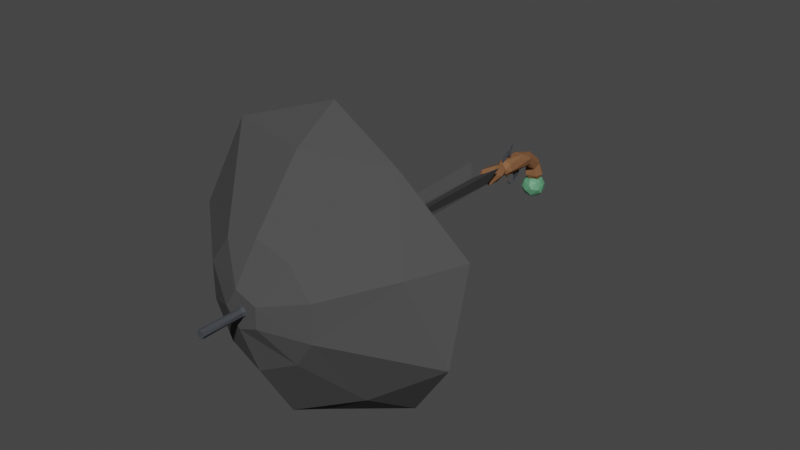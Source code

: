 # Source: umbrellaweapon2.blend  (saved by Blender 2.82.7; exported with 4.5.12 LTS)
import bpy
from mathutils import Matrix  # noqa: F401  (used for matrix-valued properties, if any)

bpy.ops.wm.read_factory_settings(use_empty=True)
scene = bpy.context.scene
scene.name = 'Scene'

# ---- collections
col_umbrella_weapon = bpy.data.collections.new('Umbrella Weapon'); scene.collection.children.link(col_umbrella_weapon)

# ---- materials (node trees are filled in below, after node groups)
mat_handlemat = bpy.data.materials.new('HandleMat')
mat_handlemat.use_transparent_shadow = False
mat_material_002 = bpy.data.materials.new('Material.002')
mat_material_002.use_transparent_shadow = False
mat_material_005 = bpy.data.materials.new('Material.005')
mat_material_005.use_transparent_shadow = False
mat_material_003 = bpy.data.materials.new('Material.003')
mat_material_003.use_transparent_shadow = False
mat_gemmat = bpy.data.materials.new('GemMat')
mat_gemmat.use_transparent_shadow = False
mat_material_004 = bpy.data.materials.new('Material.004')
mat_material_004.use_transparent_shadow = False

# ---- material node trees
mat_handlemat.use_nodes = True; mat_handlemat.node_tree.nodes.clear()
_N = mat_handlemat.node_tree.nodes; _L = mat_handlemat.node_tree.links
n0 = _N.new('ShaderNodeOutputMaterial'); n0.name = 'Material Output'; n0.location = (300, 300)
n1 = _N.new('ShaderNodeBsdfPrincipled'); n1.name = 'Principled BSDF'; n1.location = (10, 300)
n1.distribution = 'GGX'
n1.subsurface_method = 'BURLEY'
n1.inputs[0].default_value = (0.2346, 0.1119, 0.05448, 1.0)
n1.inputs[3].default_value = 1.45
n1.inputs[13].default_value = 0.0
n1.inputs[27].default_value = (0.0, 0.0, 0.0, 1.0)
n1.inputs[28].default_value = 1.0
_L.new(n1.outputs[0], n0.inputs[0])
n0.is_active_output = True
mat_material_002.use_nodes = True; mat_material_002.node_tree.nodes.clear()
_N = mat_material_002.node_tree.nodes; _L = mat_material_002.node_tree.links
n0 = _N.new('ShaderNodeOutputMaterial'); n0.name = 'Material Output'; n0.location = (300, 300)
n1 = _N.new('ShaderNodeBsdfPrincipled'); n1.name = 'Principled BSDF'; n1.location = (10, 300)
n1.distribution = 'GGX'
n1.subsurface_method = 'BURLEY'
n1.inputs[0].default_value = (0.05613, 0.06125, 0.07036, 1.0)
n1.inputs[2].default_value = 0.325
n1.inputs[3].default_value = 1.45
n1.inputs[13].default_value = 0.7
n1.inputs[27].default_value = (0.0, 0.0, 0.0, 1.0)
n1.inputs[28].default_value = 1.0
_L.new(n1.outputs[0], n0.inputs[0])
n0.is_active_output = True
mat_material_005.use_nodes = True; mat_material_005.node_tree.nodes.clear()
_N = mat_material_005.node_tree.nodes; _L = mat_material_005.node_tree.links
n0 = _N.new('ShaderNodeOutputMaterial'); n0.name = 'Material Output'; n0.location = (300, 300)
n1 = _N.new('ShaderNodeBsdfPrincipled'); n1.name = 'Principled BSDF'; n1.location = (10, 300)
n1.distribution = 'GGX'
n1.subsurface_method = 'BURLEY'
n1.inputs[0].default_value = (0.07227, 0.07227, 0.07227, 1.0)
n1.inputs[2].default_value = 1.0
n1.inputs[3].default_value = 1.45
n1.inputs[13].default_value = 0.0
n1.inputs[27].default_value = (0.0, 0.0, 0.0, 1.0)
n1.inputs[28].default_value = 1.0
_L.new(n1.outputs[0], n0.inputs[0])
n0.is_active_output = True
mat_material_003.use_nodes = True; mat_material_003.node_tree.nodes.clear()
_N = mat_material_003.node_tree.nodes; _L = mat_material_003.node_tree.links
n0 = _N.new('ShaderNodeOutputMaterial'); n0.name = 'Material Output'; n0.location = (300, 300)
n1 = _N.new('ShaderNodeBsdfPrincipled'); n1.name = 'Principled BSDF'; n1.location = (10, 300)
n1.distribution = 'GGX'
n1.subsurface_method = 'BURLEY'
n1.inputs[0].default_value = (0.05613, 0.06125, 0.07036, 1.0)
n1.inputs[2].default_value = 0.7083
n1.inputs[3].default_value = 1.45
n1.inputs[13].default_value = 0.3
n1.inputs[27].default_value = (0.0, 0.0, 0.0, 1.0)
n1.inputs[28].default_value = 1.0
_L.new(n1.outputs[0], n0.inputs[0])
n0.is_active_output = True
mat_gemmat.use_nodes = True; mat_gemmat.node_tree.nodes.clear()
_N = mat_gemmat.node_tree.nodes; _L = mat_gemmat.node_tree.links
n0 = _N.new('ShaderNodeOutputMaterial'); n0.name = 'Material Output'; n0.location = (300, 300)
n1 = _N.new('ShaderNodeBsdfPrincipled'); n1.name = 'Principled BSDF'; n1.location = (10, 300)
n1.distribution = 'GGX'
n1.subsurface_method = 'BURLEY'
n1.inputs[0].default_value = (0.1144, 0.3278, 0.1779, 1.0)
n1.inputs[3].default_value = 1.45
n1.inputs[20].default_value = 0.0
n1.inputs[27].default_value = (0.0, 0.0, 0.0, 1.0)
n1.inputs[28].default_value = 1.0
_L.new(n1.outputs[0], n0.inputs[0])
n0.is_active_output = True
mat_material_004.use_nodes = True; mat_material_004.node_tree.nodes.clear()
_N = mat_material_004.node_tree.nodes; _L = mat_material_004.node_tree.links
n0 = _N.new('ShaderNodeOutputMaterial'); n0.name = 'Material Output'; n0.location = (300, 300)
n1 = _N.new('ShaderNodeBsdfPrincipled'); n1.name = 'Principled BSDF'; n1.location = (10, 300)
n1.distribution = 'GGX'
n1.subsurface_method = 'BURLEY'
n1.inputs[0].default_value = (0.07227, 0.07227, 0.07227, 1.0)
n1.inputs[2].default_value = 1.0
n1.inputs[3].default_value = 1.45
n1.inputs[13].default_value = 0.0
n1.inputs[27].default_value = (0.0, 0.0, 0.0, 1.0)
n1.inputs[28].default_value = 1.0
_L.new(n1.outputs[0], n0.inputs[0])
n0.is_active_output = True

# ---- world
world_world = bpy.data.worlds.new('World'); scene.world = world_world
world_world.use_nodes = True; world_world.node_tree.nodes.clear()
_N = world_world.node_tree.nodes; _L = world_world.node_tree.links
n0 = _N.new('ShaderNodeOutputWorld'); n0.name = 'World Output'; n0.location = (300, 300)
n1 = _N.new('ShaderNodeBackground'); n1.name = 'Background'; n1.location = (10, 300)
n1.inputs[0].default_value = (0.05088, 0.05088, 0.05088, 1.0)
_L.new(n1.outputs[0], n0.inputs[0])
n0.is_active_output = True
world_world.color = (0.05088, 0.05088, 0.05088)
world_world.use_sun_shadow = False
world_world.sun_shadow_jitter_overblur = 0.0

# ---- meshes
me_cylinder = bpy.data.meshes.new('Cylinder')
me_cylinder.from_pydata([(1.04, 0.2412, -1.048), (0.6243, 0.8736, 1.002), (0.6008, -0.8434, -1.014), (0.9786, -0.4419, 1.002), (-0.2691, -0.9863, -1.006), (-0.8877, -0.5071, -1.006), (-0.3514, -1.038, 1.003), (-0.9681, 0.3675, -1.014), (-1.046, 0.1342, 0.9995), (-0.03358, 1.067, -1.048), (-0.4583, 0.9147, 1.001), (0.1806, -0.4487, 1.137), (-0.03981, 0.4533, 1.136), (0.4301, 0.173, 1.135), (-0.4034, -0.2105, 1.136), (-0.3875, 0.2119, 1.136), (0.1297, 0.4348, 23.48), (0.4681, -0.1319, 23.5), (-0.1273, -0.4384, 23.48), (-0.459, 0.1392, 23.53), (-7.568e-07, 2.312e-07, 24.27), (0.2112, 0.6573, -2.291), (0.634, -0.3212, -2.277), (-0.07023, -0.7131, -2.285), (-0.6877, -0.1856, -2.286), (-0.4347, 0.5643, -2.286), (0.6436, 0.7861, -3.038), (0.8292, -0.5681, -3.041), (0.1866, -1.013, -3.036), (-0.7269, -0.7269, -3.045), (-0.9737, -0.1937, -3.041), (-0.9928, 9.751e-07, -3.041), (-0.9737, 0.1937, -3.041), (-0.839, 0.5534, -3.034), (-0.2022, 1.01, -3.035), (0.8897, 0.5877, -6.072), (0.8366, -0.5997, -6.039), (0.1031, -0.8921, -7.29), (-0.5997, -0.8381, -7.488), (-0.9737, -0.1937, -6.034), (-0.9928, 9.781e-07, -6.034), (-0.9737, 0.1937, -6.034), (-0.7774, 0.7558, -7.328), (0.03748, 0.9119, -7.192), (0.4124, 0.09366, -8.123), (-0.9616, -0.5191, -7.196), (-1.118, 0.347, -7.249), (-1.343, 0.8476, -9.265), (-0.915, 0.4178, -9.586), (-0.8502, -0.2541, -9.62), (-1.292, -0.8216, -9.347), (-1.953, -0.696, -8.647), (-1.975, 0.6272, -8.557), (-2.888, 1.104, -9.738), (-2.891, 0.5719, -10.46), (-2.896, -0.6739, -10.47), (-2.882, -1.125, -9.315), (-2.895, -0.4567, -8.392), (-2.899, 0.8359, -8.675), (-3.506, 0.4014, -10.22), (-3.448, -0.5074, -10.14), (-3.451, -0.8214, -9.378), (-3.421, -0.166, -8.707), (-3.515, 0.7136, -9.164), (-3.894, 0.05956, -9.753), (-3.901, -0.2472, -9.456), (-3.897, 0.2148, -9.374), (-0.9737, -0.1937, -3.041), (-0.9928, 9.751e-07, -3.041), (-0.9737, 0.1937, -3.041), (-0.9737, -0.1937, -6.034), (-0.9928, 9.781e-07, -6.034), (-0.9737, 0.1937, -6.034), (0.973, 0.128, -2.85), (-0.9737, -0.1937, -5.759), (-0.9737, 0.1937, -5.759), (-0.9737, -0.1937, -5.759), (-0.9737, 0.1937, -5.759), (-2.335, -0.1108, -5.325), (-2.298, 0.1078, -5.314), (-2.658, -0.1068, -4.478), (-2.522, -0.1073, -4.41), (-2.565, 0.1068, -4.451), (-1.987, 0.03726, -3.415), (-1.961, 0.1066, -3.591), (-1.831, -0.1088, -3.499), (-0.9385, -2.041e-06, -3.63), (0.7356, 0.09441, -2.427), (1.274, -0.0005148, -2.351), (0.9711, -0.08536, -2.787), (1.583, -0.1079, -3.587), (2.073, -0.000402, -3.397), (1.566, 0.1199, -3.525), (1.852, 0.02971, -4.051), (1.902, -0.05282, -4.109), (1.553, 0.03239, -4.082), (2.404, 0.0001929, -4.158), (2.121, 0.02309, -4.41), (2.326, -0.03676, -4.293), (2.613, -0.002202, -4.545), (0.5983, 1.445e-06, -3.99), (0.6117, 1.28e-05, -4.368), (-0.9846, 0.02078, -5.763), (-2.375, 0.0431, -5.1), (-1.907, 0.09297, -5.776), (-1.881, -0.07672, -5.738), (-2.036, 0.02073, -4.82), (-1.017, -0.04586, -4.825), (-1.455, 0.08131, -4.938)], [], [(1, 0, 9), (3, 2, 0), (6, 4, 2), (6, 5, 4), (8, 7, 5), (10, 9, 7), (1, 13, 3), (8, 14, 15), (1, 12, 13), (6, 14, 8), (3, 11, 6), (10, 12, 1), (10, 15, 12), (13, 17, 11), (14, 19, 15), (15, 19, 12), (12, 16, 13), (11, 18, 14), (14, 18, 19), (19, 20, 16), (16, 20, 17), (2, 22, 0), (9, 25, 7), (4, 23, 2), (2, 23, 22), (7, 24, 5), (24, 30, 29), (24, 31, 30), (23, 28, 22), (87, 26, 21), (89, 35, 73), (74, 67, 76), (75, 72, 77), (34, 42, 33), (34, 43, 42), (29, 45, 38), (73, 35, 26), (41, 46, 40), (36, 37, 44), (42, 46, 41), (45, 51, 38), (44, 49, 48), (51, 56, 50), (52, 57, 51), (50, 55, 49), (52, 58, 57), (57, 62, 61), (55, 59, 54), (55, 60, 59), (55, 61, 60), (54, 59, 53), (53, 63, 58), (60, 64, 59), (63, 66, 62), (63, 59, 66), (62, 65, 61), (60, 65, 64), (30, 68, 67), (40, 70, 71), (31, 69, 68), (41, 71, 72), (33, 75, 32), (32, 77, 69), (39, 76, 70), (82, 83, 84), (80, 83, 82), (22, 89, 87), (87, 89, 88), (90, 93, 91), (93, 97, 95), (90, 94, 93), (98, 99, 96), (94, 96, 93), (90, 100, 101), (105, 107, 106), (79, 103, 104), (103, 106, 104), (102, 107, 105), (108, 106, 107), (71, 104, 72), (104, 102, 77), (76, 105, 70), (1, 3, 0), (3, 6, 2), (6, 8, 5), (8, 10, 7), (10, 1, 9), (3, 13, 11), (6, 11, 14), (10, 8, 15), (11, 17, 18), (12, 19, 16), (13, 16, 17), (18, 17, 20), (19, 18, 20), (23, 29, 28), (21, 9, 0, 87), (0, 22, 87), (7, 25, 24), (33, 32, 24, 25), (9, 21, 25), (25, 21, 34), (87, 73, 26), (23, 24, 29), (22, 27, 89), (24, 32, 31), (46, 45, 39, 40), (22, 28, 27), (21, 26, 34), (25, 34, 33), (45, 29, 74, 39), (89, 36, 35), (41, 75, 33, 42), (89, 27, 36), (74, 30, 67), (75, 41, 72), (43, 34, 26, 35), (27, 28, 36), (28, 37, 36), (50, 37, 38, 51), (28, 38, 37), (28, 29, 38), (35, 44, 43), (35, 36, 44), (46, 42, 52), (48, 47, 43, 44), (47, 52, 42, 43), (51, 45, 46, 52), (49, 44, 37, 50), (54, 53, 47, 48), (53, 58, 52, 47), (55, 54, 48, 49), (51, 57, 56), (62, 57, 58, 63), (23, 4, 5, 24), (50, 56, 55), (102, 68, 69, 77), (55, 56, 61), (53, 59, 63), (56, 57, 61), (60, 61, 65), (66, 64, 65), (59, 64, 66), (62, 66, 65), (30, 31, 68), (40, 39, 70), (31, 32, 69), (41, 40, 71), (76, 67, 68, 102), (85, 81, 82, 84), (32, 75, 77), (39, 74, 76), (30, 74, 29), (104, 78, 79), (103, 79, 82), (104, 105, 78), (82, 79, 78, 80), (81, 78, 103, 82), (83, 80, 81, 85), (78, 81, 80), (91, 88, 89, 90), (84, 83, 86), (83, 85, 86), (85, 84, 86), (91, 92, 73, 88), (87, 88, 73), (92, 90, 89, 73), (93, 95, 92, 91), (100, 92, 95, 101), (95, 90, 101), (98, 96, 94, 97), (94, 95, 97), (90, 95, 94), (97, 96, 99), (108, 107, 102, 104), (93, 96, 97), (98, 97, 99), (90, 92, 100), (105, 76, 102), (104, 106, 108), (103, 105, 106), (78, 105, 103), (105, 104, 71, 70), (77, 72, 104)])
me_cylinder.polygons.foreach_set('material_index', [0, 0, 0, 0, 0, 0, 0, 0, 0, 0, 0, 0, 0, 1, 1, 1, 1, 1, 1, 1, 1, 0, 0, 0, 0, 0, 0, 0, 0, 0, 0, 0, 0, 0, 0, 0, 0, 0, 0, 0, 0, 0, 0, 0, 0, 0, 0, 0, 0, 0, 0, 0, 0, 0, 0, 0, 0, 0, 0, 0, 0, 0, 0, 0, 1, 1, 0, 1, 1, 1, 1, 1, 1, 1, 1, 1, 1, 1, 1, 1, 1, 1, 0, 0, 0, 0, 0, 0, 0, 0, 1, 1, 1, 1, 1, 0, 0, 0, 0, 0, 0, 0, 0, 0, 0, 0, 0, 0, 0, 0, 0, 0, 0, 0, 0, 0, 0, 0, 0, 0, 0, 0, 0, 0, 0, 0, 0, 0, 0, 0, 0, 0, 0, 0, 0, 0, 0, 0, 0, 0, 0, 0, 0, 0, 0, 0, 0, 0, 0, 1, 0, 0, 0, 1, 1, 1, 1, 1, 1, 1, 1, 1, 0, 1, 1, 1, 1, 1, 1, 1, 1, 1, 1, 1, 1, 1, 1, 1, 0, 1, 1, 1, 1, 1])
_uv = me_cylinder.uv_layers.new(name='UVMap')
_uv.uv.foreach_set('vector', [0.9017, 1.0, 0.7858, 0.5, 0.9575, 0.5, 0.6829, 1.0, 0.5983, 0.5, 0.7858, 0.5, 0.4478, 1.0, 0.4575, 0.5, 0.5983, 0.5, 0.4478, 1.0, 0.3327, 0.5, 0.4575, 0.5, 0.2295, 1.0, 0.192, 0.5, 0.3327, 0.5, 0.07386, 1.0, 0.02861, 0.5, 0.192, 0.5, 0.9017, 1.0, 0.8103, 1.0, 0.6829, 1.0, 0.2295, 1.0, 0.3263, 1.0, 0.1703, 1.0, 0.9017, 1.0, 0.9676, 1.0, 0.8103, 1.0, 0.4478, 1.0, 0.3263, 1.0, 0.2295, 1.0, 0.6829, 1.0, 0.5617, 1.0, 0.4478, 1.0, 0.07386, 1.0, 0.03027, 1.0, 0.0, 1.0, 0.07386, 1.0, 0.1703, 1.0, 0.03027, 1.0, 0.8103, 1.0, 0.7048, 1.0, 0.5617, 1.0, 0.3263, 1.0, 0.2057, 1.0, 0.1703, 1.0, 0.1703, 1.0, 0.2057, 1.0, 0.03027, 1.0, 0.9676, 1.0, 0.9487, 1.0, 0.8103, 1.0, 0.5617, 1.0, 0.4559, 1.0, 0.3263, 1.0, 0.3263, 1.0, 0.4559, 1.0, 0.2057, 1.0, 0.2057, 1.0, 0.2323, 1.0, 0.016, 1.0, 0.9487, 1.0, 0.615, 1.0, 0.7048, 1.0, 0.5983, 0.5, 0.6747, 0.5, 0.7858, 0.5, 0.02861, 0.5, 0.1051, 0.5, 0.192, 0.5, 0.4575, 0.5, 0.4842, 0.5, 0.5983, 0.5, 0.5983, 0.5, 0.4842, 0.5, 0.6747, 0.5, 0.192, 0.5, 0.292, 0.5, 0.3327, 0.5, 0.292, 0.5, 0.2812, 0.5, 0.3752, 0.5, 0.292, 0.5, 0.25, 0.5, 0.2812, 0.5, 0.4842, 0.5, 0.5293, 0.5, 0.6747, 0.5, 0.7709, 0.5, 0.8908, 0.5, 0.9505, 0.5, 0.7221, 0.5, 0.8433, 0.5, 0.787, 0.5, 0.2812, 0.5, 0.2812, 0.5, 0.2812, 0.5, 0.2188, 0.5, 0.2188, 0.5, 0.2188, 0.5, 0.04095, 0.5, 0.0686, 0.5, 0.1573, 0.5, 0.04095, 0.5, 0.0, 0.5, 0.0686, 0.5, 0.3752, 0.5, 0.3364, 0.5, 0.4439, 0.5, 0.787, 0.5, 0.8433, 0.5, 0.8908, 0.5, 0.2188, 0.5, 0.1872, 0.5, 0.25, 0.5, 0.6513, 0.5, 0.556, 0.5, 0.7661, 0.5, 0.0686, 0.5, 0.1872, 0.5, 0.2188, 0.5, 0.3364, 0.5, 0.3837, 0.5, 0.4439, 0.5, 0.7661, 0.5, 0.7036, 0.5, 0.8286, 0.5, 0.3837, 0.5, 0.4775, 0.5, 0.5589, 0.5, 0.1336, 0.5, 0.3131, 0.5, 0.3837, 0.5, 0.5589, 0.5, 0.6546, 0.5, 0.7036, 0.5, 0.1336, 0.5, 0.1223, 0.5, 0.3131, 0.5, 0.3131, 0.5, 0.2713, 0.5, 0.4736, 0.5, 0.6546, 0.5, 0.8326, 0.5, 0.834, 0.5, 0.6546, 0.5, 0.6432, 0.5, 0.8326, 0.5, 0.6546, 0.5, 0.4736, 0.5, 0.6432, 0.5, 0.834, 0.5, 0.8326, 0.5, 0.9629, 0.5, 0.0, 0.5, 0.07765, 0.5, 0.1223, 0.5, 0.6432, 0.5, 0.8019, 0.5, 0.8326, 0.5, 0.07765, 0.5, 0.1056, 0.5, 0.2713, 0.5, 0.9815, 0.5, 0.8326, 0.5, 0.9798, 0.5, 0.2713, 0.5, 0.4643, 0.5, 0.4736, 0.5, 0.6432, 0.5, 0.4643, 0.5, 0.8019, 0.5, 0.2812, 0.5, 0.25, 0.5, 0.2812, 0.5, 0.25, 0.5, 0.2812, 0.5, 0.25, 0.5, 0.25, 0.5, 0.2188, 0.5, 0.25, 0.5, 0.2188, 0.5, 0.25, 0.5, 0.2188, 0.5, 0.1573, 0.5, 0.2188, 0.5, 0.2188, 0.5, 0.2188, 0.5, 0.2188, 0.5, 0.2188, 0.5, 0.2812, 0.5, 0.2812, 0.5, 0.2812, 0.5, 0.219, 0.5, 0.2393, 0.5, 0.2189, 0.5, 0.2809, 0.5, 0.2393, 0.5, 0.219, 0.5, 0.6747, 0.5, 0.7221, 0.5, 0.7709, 0.5, 0.7709, 0.5, 0.7221, 0.5, 0.7497, 0.5, 0.7191, 0.5, 0.7708, 0.5, 0.75, 0.5, 0.7708, 0.5, 0.7589, 0.5, 0.7679, 0.5, 0.7191, 0.5, 0.719, 0.5, 0.7708, 0.5, 0.7191, 0.5, 0.75, 0.5, 0.7503, 0.5, 0.719, 0.5, 0.7503, 0.5, 0.7708, 0.5, 0.7191, 0.5, 0.75, 0.5, 0.75, 0.5, 0.2812, 0.5, 0.2549, 0.5, 0.2499, 0.5, 0.2188, 0.5, 0.2475, 0.5, 0.2191, 0.5, 0.2475, 0.5, 0.2499, 0.5, 0.2191, 0.5, 0.2429, 0.5, 0.2549, 0.5, 0.2812, 0.5, 0.2189, 0.5, 0.2499, 0.5, 0.2549, 0.5, 0.25, 0.5, 0.2191, 0.5, 0.2188, 0.5, 0.2191, 0.5, 0.2429, 0.5, 0.2188, 0.5, 0.2812, 0.5, 0.2812, 0.5, 0.2812, 0.5, 0.9017, 1.0, 0.6829, 1.0, 0.7858, 0.5, 0.6829, 1.0, 0.4478, 1.0, 0.5983, 0.5, 0.4478, 1.0, 0.2295, 1.0, 0.3327, 0.5, 0.2295, 1.0, 0.07386, 1.0, 0.192, 0.5, 0.07386, 1.0, 0.0, 1.0, 0.02861, 0.5, 0.6829, 1.0, 0.8103, 1.0, 0.5617, 1.0, 0.4478, 1.0, 0.5617, 1.0, 0.3263, 1.0, 0.07386, 1.0, 0.2295, 1.0, 0.1703, 1.0, 0.5617, 1.0, 0.7048, 1.0, 0.4559, 1.0, 0.03027, 1.0, 0.2057, 1.0, 0.016, 1.0, 0.8103, 1.0, 0.9487, 1.0, 0.7048, 1.0, 0.4559, 1.0, 0.7048, 1.0, 0.615, 1.0, 0.2057, 1.0, 0.4559, 1.0, 0.615, 1.0, 0.4842, 0.5, 0.3752, 0.5, 0.5293, 0.5, 0.9505, 0.5, 0.9575, 0.5, 0.7858, 0.5, 0.7709, 0.5, 0.7858, 0.5, 0.6747, 0.5, 0.7709, 0.5, 0.192, 0.5, 0.1051, 0.5, 0.292, 0.5, 0.1573, 0.5, 0.2188, 0.5, 0.292, 0.5, 0.1051, 0.5, 0.02861, 0.5, 0.0, 0.5, 0.1051, 0.5, 0.1051, 0.5, 0.0, 0.5, 0.04095, 0.5, 0.7709, 0.5, 0.787, 0.5, 0.8908, 0.5, 0.4842, 0.5, 0.292, 0.5, 0.3752, 0.5, 0.6747, 0.5, 0.6545, 0.5, 0.7221, 0.5, 0.292, 0.5, 0.2188, 0.5, 0.25, 0.5, 0.1872, 0.5, 0.3364, 0.5, 0.2812, 0.5, 0.25, 0.5, 0.6747, 0.5, 0.5293, 0.5, 0.6545, 0.5, 0.9505, 0.5, 0.8908, 0.5, 0.9894, 0.5, 0.1051, 0.5, 0.04095, 0.5, 0.1573, 0.5, 0.3364, 0.5, 0.3752, 0.5, 0.2812, 0.5, 0.2812, 0.5, 0.7221, 0.5, 0.6513, 0.5, 0.8433, 0.5, 0.2188, 0.5, 0.2188, 0.5, 0.1573, 0.5, 0.0686, 0.5, 0.7221, 0.5, 0.6545, 0.5, 0.6513, 0.5, 0.2812, 0.5, 0.2812, 0.5, 0.2812, 0.5, 0.2188, 0.5, 0.2188, 0.5, 0.2188, 0.5, 0.9613, 0.5, 0.9894, 0.5, 0.8908, 0.5, 0.8433, 0.5, 0.6545, 0.5, 0.5293, 0.5, 0.6513, 0.5, 0.5293, 0.5, 0.556, 0.5, 0.6513, 0.5, 0.5589, 0.5, 0.556, 0.5, 0.4439, 0.5, 0.3837, 0.5, 0.5293, 0.5, 0.4439, 0.5, 0.556, 0.5, 0.5293, 0.5, 0.3752, 0.5, 0.4439, 0.5, 0.8433, 0.5, 0.7661, 0.5, 0.9613, 0.5, 0.8433, 0.5, 0.6513, 0.5, 0.7661, 0.5, 0.1872, 0.5, 0.0686, 0.5, 0.1336, 0.5, 0.8286, 0.5, 0.9556, 0.5, 0.9613, 0.5, 0.7661, 0.5, 0.0, 0.5, 0.1336, 0.5, 0.0686, 0.5, 0.0, 0.5, 0.3837, 0.5, 0.3364, 0.5, 0.1872, 0.5, 0.1336, 0.5, 0.7036, 0.5, 0.7661, 0.5, 0.556, 0.5, 0.5589, 0.5, 0.834, 0.5, 0.9629, 0.5, 0.9556, 0.5, 0.8286, 0.5, 0.0, 0.5, 0.1223, 0.5, 0.1336, 0.5, 0.0, 0.5, 0.6546, 0.5, 0.834, 0.5, 0.8286, 0.5, 0.7036, 0.5, 0.3837, 0.5, 0.3131, 0.5, 0.4775, 0.5, 0.2713, 0.5, 0.3131, 0.5, 0.1223, 0.5, 0.07765, 0.5, 0.4842, 0.5, 0.4575, 0.5, 0.3327, 0.5, 0.292, 0.5, 0.5589, 0.5, 0.4775, 0.5, 0.6546, 0.5, 0.2429, 0.5, 0.25, 0.5, 0.2188, 0.5, 0.2188, 0.5, 0.6546, 0.5, 0.4775, 0.5, 0.4736, 0.5, 0.9629, 0.5, 0.8326, 0.5, 0.9815, 0.5, 0.4775, 0.5, 0.3131, 0.5, 0.4736, 0.5, 0.6432, 0.5, 0.4736, 0.5, 0.4643, 0.5, 0.6421, 0.4144, 0.9549, 0.3218, 0.71, 0.07639, 0.8326, 0.5, 0.8019, 0.5, 0.9798, 0.5, 0.2713, 0.5, 0.1056, 0.5, 0.4643, 0.5, 0.2812, 0.5, 0.25, 0.5, 0.25, 0.5, 0.25, 0.5, 0.2812, 0.5, 0.2812, 0.5, 0.25, 0.5, 0.2188, 0.5, 0.2188, 0.5, 0.2188, 0.5, 0.25, 0.5, 0.25, 0.5, 0.2812, 0.5, 0.2812, 0.5, 0.25, 0.5, 0.2429, 0.5, 0.2812, 0.5, 0.2812, 0.5, 0.219, 0.5, 0.2189, 0.5, 0.2188, 0.5, 0.2188, 0.5, 0.2188, 0.5, 0.2812, 0.5, 0.2812, 0.5, 0.2812, 0.5, 0.2812, 0.5, 0.2812, 0.5, 0.3752, 0.5, 0.2191, 0.5, 0.281, 0.5, 0.2188, 0.5, 0.2475, 0.5, 0.2188, 0.5, 0.219, 0.5, 0.2191, 0.5, 0.2812, 0.5, 0.281, 0.5, 0.219, 0.5, 0.2188, 0.5, 0.281, 0.5, 0.2809, 0.5, 0.2812, 0.5, 0.281, 0.5, 0.2475, 0.5, 0.219, 0.5, 0.2393, 0.5, 0.2809, 0.5, 0.2812, 0.5, 0.2812, 0.5, 0.281, 0.5, 0.2812, 0.5, 0.2809, 0.5, 0.75, 0.5, 0.7497, 0.5, 0.7221, 0.5, 0.7191, 0.5, 0.2189, 0.5, 0.2393, 0.5, 0.25, 0.5, 0.2393, 0.5, 0.2812, 0.5, 0.25, 0.5, 0.2812, 0.5, 0.2189, 0.5, 0.25, 0.5, 0.75, 0.5, 0.7812, 0.5, 0.787, 0.5, 0.7497, 0.5, 0.7709, 0.5, 0.7497, 0.5, 0.787, 0.5, 0.7812, 0.5, 0.7191, 0.5, 0.7221, 0.5, 0.787, 0.5, 0.7708, 0.5, 0.7679, 0.5, 0.7812, 0.5, 0.75, 0.5, 0.75, 0.5, 0.7812, 0.5, 0.7679, 0.5, 0.75, 0.5, 0.7679, 0.5, 0.7191, 0.5, 0.75, 0.5, 0.7191, 0.5, 0.7503, 0.5, 0.719, 0.5, 0.7589, 0.5, 0.719, 0.5, 0.7679, 0.5, 0.7589, 0.5, 0.7191, 0.5, 0.7679, 0.5, 0.719, 0.5, 0.7589, 0.5, 0.7503, 0.5, 0.75, 0.5, 0.2189, 0.5, 0.2549, 0.5, 0.2429, 0.5, 0.2191, 0.5, 0.7708, 0.5, 0.7503, 0.5, 0.7589, 0.5, 0.7191, 0.5, 0.7589, 0.5, 0.75, 0.5, 0.7191, 0.5, 0.7812, 0.5, 0.75, 0.5, 0.2812, 0.5, 0.2812, 0.5, 0.2429, 0.5, 0.2191, 0.5, 0.2499, 0.5, 0.2189, 0.5, 0.2475, 0.5, 0.2812, 0.5, 0.2499, 0.5, 0.281, 0.5, 0.2812, 0.5, 0.2475, 0.5, 0.2812, 0.5, 0.2191, 0.5, 0.25, 0.5, 0.2812, 0.5, 0.2188, 0.5, 0.2188, 0.5, 0.2191, 0.5])
me_cylinder.materials.append(mat_handlemat)
me_cylinder.materials.append(mat_material_002)
me_cylinder.use_remesh_fix_poles = True
me_cylinder.use_remesh_preserve_attributes = False
me_cylinder.use_mirror_vertex_groups = False
me_cylinder.update()
me_plane = bpy.data.meshes.new('Plane')
me_plane.from_pydata([(0.2398, -0.2451, -3.305e-05), (-0.5808, -0.6143, 5.642), (0.5418, -0.6388, 5.66), (-0.4932, 0.5655, 5.627), (0.6041, 0.5137, 5.635), (-0.2445, 0.2435, -9.996e-05), (-0.04136, -0.4063, 5.455), (0.05469, 0.3768, 5.387), (-0.2487, -0.2427, -0.0001739), (0.244, 0.2394, -7.508e-05), (-0.2653, 0.01204, 5.293), (0.391, -0.06262, 5.422), (0.119, 0.01124, 0.03268), (-0.1908, 0.1899, 0.03435), (-0.1565, -0.1588, 0.04031)], [], [(5, 9, 0), (5, 0, 8), (12, 13, 14), (6, 1, 8, 0), (9, 4, 11), (8, 1, 10), (5, 3, 7), (0, 2, 6), (7, 4, 9, 5), (10, 3, 5, 8), (11, 2, 0, 9), (12, 14, 6, 2), (11, 4, 12), (10, 1, 14), (7, 3, 13), (7, 13, 12, 4), (14, 1, 6), (10, 14, 13, 3), (12, 2, 11)])
_uv = me_plane.uv_layers.new(name='UVMap')
_uv.uv.foreach_set('vector', [-0.02439, 1.0, 1.0, 1.013, 1.042, 0.0, -0.02439, 1.0, 1.042, 0.0, 0.0, -0.02047, 1.0, 0.5338, 0.04321, 1.0, 0.2122, 0.1961, 0.5, 0.0, 0.0, 0.0, 0.0, -0.02047, 1.042, 0.0, 1.0, 1.013, 1.0, 1.0, 1.0, 0.5, 0.0, -0.02047, 0.0, 0.0, 0.0, 0.5, -0.02439, 1.0, 0.0, 1.0, 0.5, 1.0, 1.042, 0.0, 1.0, 0.0, 0.5, 0.0, 0.5, 1.0, 1.0, 1.0, 1.0, 1.013, -0.02439, 1.0, 0.0, 0.5, 0.0, 1.0, -0.02439, 1.0, 0.0, -0.02047, 1.0, 0.5, 1.0, 0.0, 1.042, 0.0, 1.0, 1.013, 1.0, 0.5338, 0.2122, 0.1961, 0.5, 0.0, 1.0, 0.0, 1.0, 0.5, 1.0, 1.0, 1.0, 0.5338, 0.0, 0.5, 0.0, 0.0, 0.2122, 0.1961, 0.5, 1.0, 0.0, 1.0, 0.04321, 1.0, 0.5, 1.0, 0.04321, 1.0, 1.0, 0.5338, 1.0, 1.0, 0.2122, 0.1961, 0.0, 0.0, 0.5, 0.0, 0.0, 0.5, 0.2122, 0.1961, 0.04321, 1.0, 0.0, 1.0, 1.0, 0.5338, 1.0, 0.0, 1.0, 0.5])
me_plane.materials.append(mat_material_005)
me_plane.use_remesh_fix_poles = True
me_plane.use_remesh_preserve_attributes = False
me_plane.use_mirror_vertex_groups = False
me_plane.update()
me_cylinder_001 = bpy.data.meshes.new('Cylinder.001')
me_cylinder_001.from_pydata([(-0.008177, 1.013, 1.0), (0.4687, 0.8887, 1.0), (0.8374, 0.5693, 1.0), (1.0, 0.09853, 1.0), (0.9323, -0.395, 1.0), (0.562, -0.8411, 1.0), (0.008177, -1.013, 1.0), (-0.642, -0.7972, 1.0), (-0.9598, -0.297, 1.0), (-0.9947, 0.1895, 1.0), (-0.7802, 0.633, 1.0), (-0.4785, 0.8834, 1.0), (0.7918, 0.6474, -54.13), (1.012, -0.01163, -54.13), (0.8271, -0.5829, -54.12), (0.2691, -0.9863, -54.12), (-0.4103, -0.9249, -54.12), (-0.9149, -0.4564, -54.12), (-0.9895, 0.2122, -54.11), (-0.6474, 0.7918, -54.13), (0.1021, 1.018, -54.13), (0.4874, 0.4744, -55.17), (0.667, 0.143, -55.16), (0.6364, -0.2452, -55.16), (0.2863, -0.6366, -55.17), (-0.3076, -0.6167, -55.17), (-0.6566, -0.2089, -55.17), (-0.6294, 0.2682, -55.16), (-0.3647, 0.5763, -55.16), (0.08685, 0.6836, -55.17), (0.5843, 0.3904, -62.14), (0.6161, -0.3542, -62.14), (0.04823, -0.6879, -62.14), (-0.5089, -0.4794, -62.14), (-0.6841, 0.0869, -62.14), (-0.4702, 0.4942, -62.14), (-3.635e-06, 0.6958, -62.14)], [], [(6, 15, 5), (1, 20, 0), (11, 19, 10), (2, 12, 1), (8, 17, 7), (7, 16, 6), (19, 27, 18), (13, 22, 12), (17, 26, 25), (13, 23, 22), (14, 24, 23), (25, 32, 24), (22, 30, 21), (26, 33, 25), (23, 31, 22), (27, 34, 26), (24, 31, 23), (17, 8, 9, 18), (7, 6, 5, 4, 3, 2, 1, 0, 11, 10, 9, 8), (4, 14, 13), (14, 15, 24), (12, 2, 3, 13), (7, 17, 16), (19, 11, 0, 20), (1, 12, 20), (4, 5, 14), (6, 16, 15), (5, 15, 14), (18, 9, 10, 19), (3, 4, 13), (29, 20, 12, 21), (19, 28, 27), (25, 24, 15, 16), (28, 19, 20, 29), (12, 22, 21), (16, 17, 25), (13, 14, 23), (17, 18, 26), (18, 27, 26), (30, 36, 29, 21), (36, 30, 31, 32, 33, 34, 35), (28, 36, 35), (28, 29, 36), (25, 33, 32), (22, 31, 30), (26, 34, 33), (27, 35, 34), (24, 32, 31), (27, 28, 35)])
_uv = me_cylinder_001.uv_layers.new(name='UVMap')
_uv.uv.foreach_set('vector', [0.5014, 1.0, 0.5423, 0.5, 0.5938, 1.0, 0.9228, 1.0, 0.9764, 0.5, 0.9901, 1.0, 0.07902, 1.0, 0.1091, 0.5, 0.1415, 1.0, 0.845, 1.0, 0.8591, 0.5, 0.9228, 1.0, 0.2978, 1.0, 0.3236, 0.5, 0.3921, 1.0, 0.3921, 1.0, 0.4334, 0.5, 0.5014, 1.0, 0.1091, 0.5, 0.186, 0.5, 0.2165, 0.5, 0.7483, 0.5, 0.7835, 0.5, 0.8591, 0.5, 0.3236, 0.5, 0.299, 0.5, 0.4262, 0.5, 0.7483, 0.5, 0.6916, 0.5, 0.7835, 0.5, 0.6523, 0.5, 0.567, 0.5, 0.6916, 0.5, 0.4262, 0.5, 0.5111, 0.5, 0.567, 0.5, 0.7835, 0.5, 0.8433, 0.5, 0.8727, 0.5, 0.299, 0.5, 0.3705, 0.5, 0.4262, 0.5, 0.6916, 0.5, 0.6668, 0.5, 0.7835, 0.5, 0.186, 0.5, 0.2298, 0.5, 0.299, 0.5, 0.567, 0.5, 0.6668, 0.5, 0.6916, 0.5, 0.3236, 0.5, 0.2978, 1.0, 0.2201, 1.0, 0.2165, 0.5, 0.1031, 0.06752, 0.2521, 0.01313, 0.3817, 0.05308, 0.4681, 0.1577, 0.4877, 0.2734, 0.446, 0.3832, 0.3614, 0.4613, 0.2479, 0.4869, 0.1362, 0.46, 0.06452, 0.4005, 0.01727, 0.2942, 0.02183, 0.1794, 0.6863, 1.0, 0.6523, 0.5, 0.7483, 0.5, 0.6523, 0.5, 0.5423, 0.5, 0.567, 0.5, 0.8591, 0.5, 0.845, 1.0, 0.7656, 1.0, 0.7483, 0.5, 0.3921, 1.0, 0.3236, 0.5, 0.4334, 0.5, 0.1091, 0.5, 0.07902, 1.0, 0.01652, 1.0, 0.01547, 0.5, 0.9228, 1.0, 0.8591, 0.5, 0.9764, 0.5, 0.6863, 1.0, 0.5938, 1.0, 0.6523, 0.5, 0.5014, 1.0, 0.4334, 0.5, 0.5423, 0.5, 0.5938, 1.0, 0.5423, 0.5, 0.6523, 0.5, 0.2165, 0.5, 0.2201, 1.0, 0.1415, 1.0, 0.1091, 0.5, 0.7656, 1.0, 0.6863, 1.0, 0.7483, 0.5, 0.9735, 0.5, 0.9764, 0.5, 0.8591, 0.5, 0.8727, 0.5, 0.1091, 0.5, 0.08984, 0.5, 0.186, 0.5, 0.4262, 0.5, 0.567, 0.5, 0.5423, 0.5, 0.4334, 0.5, 0.08984, 0.5, 0.1091, 0.5, 0.01547, 0.5, 0.01406, 0.5, 0.8591, 0.5, 0.7835, 0.5, 0.8727, 0.5, 0.4334, 0.5, 0.3236, 0.5, 0.4262, 0.5, 0.7483, 0.5, 0.6523, 0.5, 0.6916, 0.5, 0.3236, 0.5, 0.2165, 0.5, 0.299, 0.5, 0.2165, 0.5, 0.186, 0.5, 0.299, 0.5, 0.8433, 0.5, 0.9687, 0.5, 0.9735, 0.5, 0.8727, 0.5, 0.7504, 0.4813, 0.9418, 0.3774, 0.9463, 0.1367, 0.7663, 0.01626, 0.582, 0.09126, 0.5176, 0.2797, 0.5867, 0.4215, 0.08984, 0.5, 0.01815, 0.5, 0.1211, 0.5, 0.08984, 0.5, 0.01406, 0.5, 0.01815, 0.5, 0.4262, 0.5, 0.3705, 0.5, 0.5111, 0.5, 0.7835, 0.5, 0.6668, 0.5, 0.8433, 0.5, 0.299, 0.5, 0.2298, 0.5, 0.3705, 0.5, 0.186, 0.5, 0.1211, 0.5, 0.2298, 0.5, 0.567, 0.5, 0.5111, 0.5, 0.6668, 0.5, 0.186, 0.5, 0.08984, 0.5, 0.1211, 0.5])
me_cylinder_001.materials.append(mat_material_003)
me_cylinder_001.use_remesh_fix_poles = True
me_cylinder_001.use_remesh_preserve_attributes = False
me_cylinder_001.use_mirror_vertex_groups = False
me_cylinder_001.update()
me_sphere = bpy.data.meshes.new('Sphere')
me_sphere.from_pydata([(-0.1095, 0.8399, 0.5618), (0.1009, 1.012, 0.002129), (0.05318, 0.7912, -0.6609), (0.2847, 0.7629, 0.6378), (0.5358, 0.8818, -0.1727), (0.1812, 0.4204, -0.9317), (0.5375, 0.4434, 0.7472), (0.7813, 0.6016, -0.2904), (0.831, 0.427, 0.42), (0.9943, 0.2167, -0.007044), (0.7489, 0.2398, -0.6629), (0.8912, -0.05489, -0.5122), (0.9615, -0.3145, 0.2045), (0.6365, -0.1222, 0.8084), (0.3708, -0.2402, -0.926), (0.6072, -0.5789, 0.5823), (0.7342, -0.5509, -0.4866), (0.5524, -0.8395, 0.1782), (0.1524, -0.3813, 0.9318), (0.1981, -0.8265, 0.5689), (0.2386, -0.9261, -0.4234), (-0.2117, -0.6088, 0.8008), (-0.1142, -0.9945, 0.2022), (-0.3373, -0.8572, -0.4673), (-0.05462, 0.2761, 1.0), (-0.5333, -0.8473, 0.2646), (-0.7953, -0.6375, 0.003729), (-0.6299, -0.4702, -0.6652), (-0.3927, -0.2641, 0.919), (-0.8035, -0.3164, 0.5449), (-0.8703, -0.1881, -0.4905), (-1.027, -0.1148, -0.02655), (-0.0886, -0.2776, -0.9937), (-0.8299, 0.2142, 0.5995), (-0.881, 0.5276, -0.1328), (-0.5004, 0.7303, -0.5399), (-0.561, 0.65, 0.5617), (-0.5603, 0.2599, -0.8369), (-0.3729, 0.9556, 0.02883)], [], [(3, 4, 1), (24, 6, 3), (7, 10, 5), (10, 14, 5), (10, 11, 14), (5, 14, 32), (12, 16, 11), (18, 19, 15), (20, 32, 14), (19, 18, 21), (18, 24, 28), (22, 23, 20), (25, 28, 29), (30, 37, 27), (31, 34, 30), (37, 5, 32), (33, 34, 31), (24, 0, 36), (38, 0, 1), (0, 3, 1), (4, 2, 1), (5, 2, 4), (4, 7, 5), (8, 3, 6), (3, 8, 4), (7, 4, 8), (24, 13, 6), (6, 13, 8), (7, 9, 10), (8, 13, 12), (12, 9, 8), (9, 12, 11), (13, 24, 18), (11, 16, 14), (13, 15, 12), (12, 17, 16), (15, 19, 17), (15, 13, 18), (14, 16, 20), (17, 22, 20), (18, 28, 21), (26, 31, 30, 27), (22, 19, 21), (20, 23, 32), (25, 23, 22), (32, 23, 27), (25, 21, 28), (27, 23, 26), (26, 25, 29), (33, 31, 29), (32, 27, 37), (33, 29, 28), (37, 30, 34), (28, 24, 33), (36, 33, 24), (34, 38, 35), (5, 37, 2), (38, 36, 0), (0, 24, 3), (9, 7, 8), (11, 10, 9), (15, 17, 12), (17, 20, 16), (19, 22, 17), (25, 22, 21), (26, 23, 25), (29, 31, 26), (38, 1, 2, 35), (34, 35, 37), (36, 34, 33), (38, 34, 36), (2, 37, 35)])
_uv = me_sphere.uv_layers.new(name='UVMap')
_uv.uv.foreach_set('vector', [0.6964, 0.7087, 0.6694, 0.4503, 0.7344, 0.5005, 0.7673, 0.8889, 0.6108, 0.7662, 0.6964, 0.7087, 0.6054, 0.4124, 0.5555, 0.2803, 0.6825, 0.1527, 0.5555, 0.2803, 0.4085, 0.1563, 0.6825, 0.1527, 0.5555, 0.2803, 0.4867, 0.336, 0.4085, 0.1563, 0.6825, 0.1527, 0.4085, 0.1563, 0.3695, 0.04664, 0.4485, 0.5591, 0.3986, 0.3514, 0.4867, 0.336, 0.3189, 0.8662, 0.2865, 0.6837, 0.3803, 0.6944, 0.2897, 0.3694, 0.1758, 0.1046, 0.4085, 0.1563, 0.2865, 0.6837, 0.3189, 0.8662, 0.1942, 0.7818, 0.3189, 0.8662, 0.2344, 1.0, 0.07894, 0.8455, 0.232, 0.5591, 0.1884, 0.3581, 0.2897, 0.3694, 0.1579, 0.5788, 0.07894, 0.8455, 0.06065, 0.6718, 0.03367, 0.3403, 0.006925, 0.2155, 0.1026, 0.277, 0.9862, 0.4878, 0.912, 0.462, 1.0, 0.3346, 0.9314, 0.2067, 0.6825, 0.1527, 0.9724, 0.04408, 0.9622, 0.6889, 0.912, 0.462, 0.9862, 0.4878, 0.7673, 0.8889, 0.7705, 0.6838, 0.8623, 0.6788, 0.8071, 0.5106, 0.7705, 0.6838, 0.7344, 0.5005, 0.7705, 0.6838, 0.6964, 0.7087, 0.7344, 0.5005, 0.6694, 0.4503, 0.7463, 0.2799, 0.7344, 0.5005, 0.6825, 0.1527, 0.7463, 0.2799, 0.6694, 0.4503, 0.6694, 0.4503, 0.6054, 0.4124, 0.6825, 0.1527, 0.5723, 0.6286, 0.6964, 0.7087, 0.6108, 0.7662, 0.6964, 0.7087, 0.5723, 0.6286, 0.6694, 0.4503, 0.6054, 0.4124, 0.6694, 0.4503, 0.5723, 0.6286, 0.7673, 0.8889, 0.4685, 0.7842, 0.6108, 0.7662, 0.6108, 0.7662, 0.4685, 0.7842, 0.5723, 0.6286, 0.6054, 0.4124, 0.5335, 0.501, 0.5555, 0.2803, 0.5723, 0.6286, 0.4685, 0.7842, 0.4485, 0.5591, 0.4485, 0.5591, 0.5335, 0.501, 0.5723, 0.6286, 0.5335, 0.501, 0.4485, 0.5591, 0.4867, 0.336, 0.4685, 0.7842, 0.7673, 0.8889, 0.3189, 0.8662, 0.4867, 0.336, 0.3986, 0.3514, 0.4085, 0.1563, 0.4685, 0.7842, 0.3803, 0.6944, 0.4485, 0.5591, 0.4485, 0.5591, 0.3451, 0.5574, 0.3986, 0.3514, 0.3803, 0.6944, 0.2865, 0.6837, 0.3451, 0.5574, 0.3803, 0.6944, 0.4685, 0.7842, 0.3189, 0.8662, 0.4085, 0.1563, 0.3986, 0.3514, 0.2897, 0.3694, 0.3451, 0.5574, 0.232, 0.5591, 0.2897, 0.3694, 0.3189, 0.8662, 0.07894, 0.8455, 0.1942, 0.7818, 0.1086, 0.5027, 0.02525, 0.4861, 0.03367, 0.3403, 0.1026, 0.277, 0.232, 0.5591, 0.2865, 0.6837, 0.1942, 0.7818, 0.2897, 0.3694, 0.1884, 0.3581, 0.1758, 0.1046, 0.1579, 0.5788, 0.1884, 0.3581, 0.232, 0.5591, 0.1758, 0.1046, 0.1884, 0.3581, 0.1026, 0.277, 0.1579, 0.5788, 0.1942, 0.7818, 0.07894, 0.8455, 0.1026, 0.277, 0.1884, 0.3581, 0.1086, 0.5027, 0.1086, 0.5027, 0.1579, 0.5788, 0.06065, 0.6718, 3.243e-08, 0.7175, 0.02525, 0.4861, 0.06065, 0.6718, 0.1758, 0.1046, 0.1026, 0.277, 0.006925, 0.2155, 3.243e-08, 0.7175, 0.06065, 0.6718, 0.07894, 0.8455, 0.9314, 0.2067, 1.0, 0.3346, 0.912, 0.462, 0.9924, 0.9052, 0.7673, 0.8889, 0.9622, 0.6889, 0.8623, 0.6788, 0.9622, 0.6889, 0.7673, 0.8889, 0.912, 0.462, 0.8071, 0.5106, 0.8493, 0.328, 0.6825, 0.1527, 0.9314, 0.2067, 0.7463, 0.2799, 0.8071, 0.5106, 0.8623, 0.6788, 0.7705, 0.6838, 0.7705, 0.6838, 0.7673, 0.8889, 0.6964, 0.7087, 0.5335, 0.501, 0.6054, 0.4124, 0.5723, 0.6286, 0.4867, 0.336, 0.5555, 0.2803, 0.5335, 0.501, 0.3803, 0.6944, 0.3451, 0.5574, 0.4485, 0.5591, 0.3451, 0.5574, 0.2897, 0.3694, 0.3986, 0.3514, 0.2865, 0.6837, 0.232, 0.5591, 0.3451, 0.5574, 0.1579, 0.5788, 0.232, 0.5591, 0.1942, 0.7818, 0.1086, 0.5027, 0.1884, 0.3581, 0.1579, 0.5788, 0.06065, 0.6718, 0.02525, 0.4861, 0.1086, 0.5027, 0.8071, 0.5106, 0.7344, 0.5005, 0.7463, 0.2799, 0.8493, 0.328, 0.912, 0.462, 0.8493, 0.328, 0.9314, 0.2067, 0.8623, 0.6788, 0.912, 0.462, 0.9622, 0.6889, 0.8071, 0.5106, 0.912, 0.462, 0.8623, 0.6788, 0.7463, 0.2799, 0.9314, 0.2067, 0.8493, 0.328])
me_sphere.materials.append(mat_gemmat)
me_sphere.use_remesh_fix_poles = True
me_sphere.use_remesh_preserve_attributes = False
me_sphere.use_mirror_vertex_groups = False
me_sphere.update()
me_circle_003 = bpy.data.meshes.new('Circle.003')
me_circle_003.from_pydata([(-0.647, 0.8906, -0.09919), (-0.6313, -0.9311, -0.05777), (-0.01713, -1.218, -0.03995), (1.053, 0.3528, -0.1024), (0.0, 1.098, -0.09858), (-1.046, 0.338, -0.09876), (-1.044, -0.3393, -0.0985), (0.6969, -0.8732, -0.1127), (1.06, -0.3459, -0.1032), (0.6642, 0.8923, -0.1023), (0.0, 2.237, -0.6364), (-2.127, 0.6911, -0.6364), (-1.184, -1.853, -0.5322), (0.02449, -2.318, -0.4096), (1.315, -1.744, -0.6364), (2.057, 0.6955, -0.6364), (1.614, 2.212, -0.8754), (0.01085, 2.765, -1.115), (-1.617, 2.219, -0.8676), (-2.626, 0.8534, -1.121), (-2.617, -0.8493, -0.8947), (-1.613, -2.195, -1.162), (0.004773, -2.751, -0.8634), (1.619, -2.229, -1.126), (2.611, -0.8402, -0.8712), (2.628, 0.8467, -1.122), (-0.1114, 0.343, 0.1219), (-0.3507, -0.02209, 0.1224), (-0.08819, -0.3436, 0.1217), (0.2824, -0.2052, 0.1217), (0.2981, 0.1891, 0.1221), (-0.6464, 0.8897, -0.1197), (0.03143, -1.157, -0.05368), (1.042, 0.3387, -0.1187), (2.384e-07, 1.095, -0.1182), (-1.041, 0.3384, -0.1183), (-1.044, -0.3364, -0.1187), (-0.65, -0.9133, -0.08715), (0.6575, -0.8883, -0.1238), (1.058, -0.3398, -0.1228), (0.6563, 0.891, -0.1218), (0.0, 2.262, -0.6639), (-2.151, 0.6989, -0.6639), (-1.285, -1.818, -0.6861), (0.01566, -2.314, -0.4918), (1.329, -1.75, -0.6639), (2.151, -0.6989, -0.6639), (2.065, 0.7042, -0.6639), (-1.606, 2.21, -0.8847), (-2.613, 0.8489, -1.134), (-2.609, -0.8431, -0.9128), (0.129, 0.3257, 0.07205), (-0.3282, 0.1404, 0.08221), (-2.384e-07, -0.3598, 0.09355), (0.3476, -1.192e-07, 0.07428)], [], [(1, 6, 12), (12, 13, 2), (10, 16, 17), (12, 20, 21), (24, 25, 15), (11, 18, 19), (28, 2, 7, 29), (9, 30, 3), (6, 27, 5), (0, 26, 4), (2, 28, 1), (52, 35, 31), (32, 53, 38), (52, 36, 35), (51, 34, 40), (54, 33, 39), (53, 32, 37), (17, 48, 18), (2, 1, 12), (15, 16, 9, 3), (13, 14, 7, 2), (20, 6, 5, 11), (10, 4, 9, 16), (14, 24, 8, 7), (10, 18, 0, 4), (12, 6, 20), (15, 3, 8, 24), (11, 5, 0, 18), (22, 23, 14, 13), (22, 13, 12, 21), (11, 19, 20), (14, 23, 24), (10, 17, 18), (15, 25, 16), (28, 29, 30, 26, 27), (26, 30, 9, 4), (27, 6, 1, 28), (7, 8, 29), (30, 29, 8, 3), (47, 33, 40, 16), (44, 32, 38, 45), (42, 35, 36, 50), (40, 34, 41, 16), (45, 38, 39, 46), (50, 36, 37, 43), (41, 34, 31, 48), (39, 33, 47, 46), (37, 32, 44, 43), (31, 35, 42, 48), (22, 44, 45, 23), (45, 46, 24, 23), (50, 49, 42), (41, 17, 16), (46, 47, 25, 24), (43, 21, 50), (48, 17, 41), (43, 44, 22, 21), (52, 51, 54, 53), (42, 49, 48), (16, 25, 47), (51, 40, 33, 54), (39, 38, 53, 54), (53, 37, 36, 52), (52, 31, 34, 51), (48, 49, 19, 18), (26, 0, 5, 27), (50, 20, 19, 49), (21, 20, 50)])
_uv = me_circle_003.uv_layers.new(name='UVMap')
_uv.uv.foreach_set('vector', [0.0, 0.0, 0.0, 0.0, 0.0, 0.0, 0.0, 0.0, 0.0, 0.0, 0.0, 0.0, 0.0, 0.0, 0.0, 0.0, 0.0, 0.0, 0.0, 0.0, 0.0, 0.0, 0.0, 0.0, 0.0, 0.0, 0.0, 0.0, 0.0, 0.0, 0.0, 0.0, 0.0, 0.0, 0.0, 0.0, 0.0, 0.0, 0.0, 0.0, 0.0, 0.0, 0.0, 0.0, 0.0, 0.0, 0.0, 0.0, 0.0, 0.0, 0.0, 0.0, 0.0, 0.0, 0.0, 0.0, 0.0, 0.0, 0.0, 0.0, 0.0, 0.0, 0.0, 0.0, 0.0, 0.0, 0.0, 0.0, 0.0, 0.0, 0.0, 0.0, 0.0, 0.0, 0.0, 0.0, 0.0, 0.0, 0.0, 0.0, 0.0, 0.0, 0.0, 0.0, 0.0, 0.0, 0.0, 0.0, 0.0, 0.0, 0.0, 0.0, 0.0, 0.0, 0.0, 0.0, 0.0, 0.0, 0.0, 0.0, 0.0, 0.0, 0.0, 0.0, 0.0, 0.0, 0.0, 0.0, 0.0, 0.0, 0.0, 0.0, 0.0, 0.0, 0.0, 0.0, 0.0, 0.0, 0.0, 0.0, 0.0, 0.0, 0.0, 0.0, 0.0, 0.0, 0.0, 0.0, 0.0, 0.0, 0.0, 0.0, 0.0, 0.0, 0.0, 0.0, 0.0, 0.0, 0.0, 0.0, 0.0, 0.0, 0.0, 0.0, 0.0, 0.0, 0.0, 0.0, 0.0, 0.0, 0.0, 0.0, 0.0, 0.0, 0.0, 0.0, 0.0, 0.0, 0.0, 0.0, 0.0, 0.0, 0.0, 0.0, 0.0, 0.0, 0.0, 0.0, 0.0, 0.0, 0.0, 0.0, 0.0, 0.0, 0.0, 0.0, 0.0, 0.0, 0.0, 0.0, 0.0, 0.0, 0.0, 0.0, 0.0, 0.0, 0.0, 0.0, 0.0, 0.0, 0.0, 0.0, 0.0, 0.0, 0.0, 0.0, 0.0, 0.0, 0.0, 0.0, 0.0, 0.0, 0.0, 0.0, 0.0, 0.0, 0.0, 0.0, 0.0, 0.0, 0.0, 0.0, 0.0, 0.0, 0.0, 0.0, 0.0, 0.0, 0.0, 0.0, 0.0, 0.0, 0.0, 0.0, 0.0, 0.0, 0.0, 0.0, 0.0, 0.0, 0.0, 0.0, 0.0, 0.0, 0.0, 0.0, 0.0, 0.0, 0.0, 0.0, 0.0, 0.0, 0.0, 0.0, 0.0, 0.0, 0.0, 0.0, 0.0, 0.0, 0.0, 0.0, 0.0, 0.0, 0.0, 0.0, 0.0, 0.0, 0.0, 0.0, 0.0, 0.0, 0.0, 0.0, 0.0, 0.0, 0.0, 0.0, 0.0, 0.0, 0.0, 0.0, 0.0, 0.0, 0.0, 0.0, 0.0, 0.0, 0.0, 0.0, 0.0, 0.0, 0.0, 0.0, 0.0, 0.0, 0.0, 0.0, 0.0, 0.0, 0.0, 0.0, 0.0, 0.0, 0.0, 0.0, 0.0, 0.0, 0.0, 0.0, 0.0, 0.0, 0.0, 0.0, 0.0, 0.0, 0.0, 0.0, 0.0, 0.0, 0.0, 0.0, 0.0, 0.0, 0.0, 0.0, 0.0, 0.0, 0.0, 0.0, 0.0, 0.0, 0.0, 0.0, 0.0, 0.0, 0.0, 0.0, 0.0, 0.0, 0.0, 0.0, 0.0, 0.0, 0.0, 0.0, 0.0, 0.0, 0.0, 0.0, 0.0, 0.0, 0.0, 0.0, 0.0, 0.0, 0.0, 0.0, 0.0, 0.0, 0.0, 0.0, 0.0, 0.0, 0.0, 0.0, 0.0, 0.0, 0.0, 0.0, 0.0, 0.0, 0.0, 0.0, 0.0, 0.0, 0.0, 0.0, 0.0, 0.0, 0.0, 0.0, 0.0, 0.0, 0.0, 0.0, 0.0, 0.0, 0.0, 0.0, 0.0, 0.0, 0.0, 0.0, 0.0, 0.0, 0.0, 0.0, 0.0, 0.0, 0.0, 0.0, 0.0, 0.0, 0.0, 0.0, 0.0, 0.0, 0.0, 0.0, 0.0, 0.0, 0.0, 0.0, 0.0, 0.0, 0.0, 0.0, 0.0, 0.0, 0.0, 0.0, 0.0, 0.0, 0.0, 0.0, 0.0, 0.0, 0.0, 0.0, 0.0, 0.0, 0.0, 0.0, 0.0, 0.0, 0.0, 0.0, 0.0, 0.0, 0.0, 0.0, 0.0, 0.0, 0.0, 0.0, 0.0, 0.0, 0.0, 0.0, 0.0, 0.0, 0.0, 0.0, 0.0, 0.0, 0.0, 0.0, 0.0, 0.0, 0.0, 0.0, 0.0, 0.0, 0.0, 0.0, 0.0, 0.0, 0.0, 0.0, 0.0, 0.0, 0.0, 0.0, 0.0, 0.0, 0.0, 0.0, 0.0, 0.0, 0.0, 0.0, 0.0, 0.0, 0.0, 0.0, 0.0, 0.0, 0.0, 0.0, 0.0, 0.0, 0.0, 0.0])
me_circle_003.materials.append(mat_material_004)
me_circle_003.use_remesh_fix_poles = True
me_circle_003.use_remesh_preserve_attributes = False
me_circle_003.use_mirror_vertex_groups = False
me_circle_003.update()

# ---- objects
ob_handleblade = bpy.data.objects.new('HandleBlade', me_cylinder)
ob_umbclosed = bpy.data.objects.new('UmbClosed', me_plane)
ob_sheathe = bpy.data.objects.new('Sheathe', me_cylinder_001)
ob_gem = bpy.data.objects.new('Gem', me_sphere)
ob_umbopened = bpy.data.objects.new('UmbOpened', me_circle_003)

# ---- transforms, parenting, visibility, modifiers, constraints
ob_handleblade.location = (-0.0698, 0.1103, 0.9606)
ob_handleblade.rotation_euler = (-1.571, 1.571, 0.0)
ob_handleblade.scale = (-0.1521, -0.1521, -0.1521)
ob_handleblade.lineart.crease_threshold = 0.0
ob_umbclosed.location = (-0.0698, -5.702, 0.9658)
ob_umbclosed.rotation_euler = (-1.571, 1.571, 0.0)
ob_umbclosed.scale = (0.5, 0.5, 1.0)
ob_umbclosed.lineart.crease_threshold = 0.0
ob_sheathe.location = (-0.0698, -0.1629, 0.9527)
ob_sheathe.rotation_euler = (-1.571, 1.571, 0.0)
ob_sheathe.scale = (0.1035, 0.1035, 0.1035)
ob_sheathe.lineart.crease_threshold = 0.0
ob_gem.location = (-0.0698, 1.556, 0.2683)
ob_gem.rotation_euler = (5.565e-08, 0.7854, 1.571)
ob_gem.scale = (0.212, 0.212, 0.212)
ob_gem.lineart.crease_threshold = 0.0
ob_umbopened.location = (-0.0698, -5.63, 0.9527)
ob_umbopened.rotation_euler = (1.571, -0.0, 0.0)
ob_umbopened.scale = (0.9361, 0.9361, 1.612)
ob_umbopened.lineart.crease_threshold = 0.0

# ---- collection membership
col_umbrella_weapon.objects.link(ob_handleblade)
col_umbrella_weapon.objects.link(ob_umbclosed)
col_umbrella_weapon.objects.link(ob_sheathe)
col_umbrella_weapon.objects.link(ob_gem)
col_umbrella_weapon.objects.link(ob_umbopened)

# ---- scene / render settings (as saved in the file)
scene.frame_start = 1; scene.frame_end = 250; scene.frame_set(1)
scene.render.engine = 'BLENDER_EEVEE_NEXT'
scene.cycles.use_denoising = False
scene.cycles.samples = 128
scene.cycles.sampling_pattern = 'TABULATED_SOBOL'
scene.cycles.use_adaptive_sampling = False
scene.cycles.use_light_tree = False
scene.view_settings.view_transform = 'Filmic'
bpy.context.view_layer.update()

# ---- added for rendering (the .blend has no active camera and no usable light): camera, sun
cam_auto = bpy.data.cameras.new('AutoCamera')
cam_auto.lens = 50.0
cam_auto.sensor_width = 36.0
cam_auto.clip_end = 1000.0
ob_auto_camera = bpy.data.objects.new('AutoCamera', cam_auto)
scene.collection.objects.link(ob_auto_camera)
ob_auto_camera.location = (10.1587, -14.6423, 9.14143)
ob_auto_camera.rotation_euler = (1.09748, -7.21219e-08, 0.694738)
scene.camera = ob_auto_camera
light_auto_sun = bpy.data.lights.new('AutoSun', 'SUN')
light_auto_sun.energy = 3.0
light_auto_sun.angle = 0.0523599
ob_auto_sun = bpy.data.objects.new('AutoSun', light_auto_sun)
scene.collection.objects.link(ob_auto_sun)
ob_auto_sun.rotation_euler = (0.872665, 0.174533, 0.523599)
bpy.context.view_layer.update()
